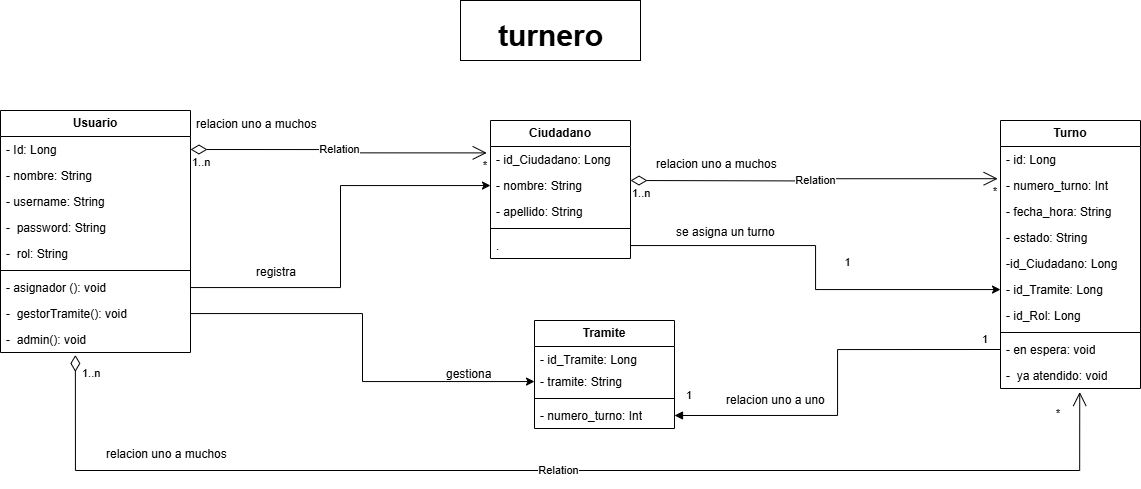

The diagram above was exported from draw.io. Its source (the exported page's mxGraphModel, read from the mxfile embedded in the PNG):
<mxGraphModel dx="2062" dy="654" grid="1" gridSize="10" guides="1" tooltips="1" connect="1" arrows="1" fold="1" page="1" pageScale="1" pageWidth="827" pageHeight="1169" math="0" shadow="0">
  <root>
    <mxCell id="0" />
    <mxCell id="1" parent="0" />
    <mxCell id="1PzKdh9-3nlV3MgrixmK-83" value="" style="verticalLabelPosition=bottom;verticalAlign=top;html=1;shape=mxgraph.basic.rect;fillColor2=none;strokeWidth=1;size=20;indent=5;" vertex="1" parent="1">
      <mxGeometry x="340" y="160" width="180" height="60" as="geometry" />
    </mxCell>
    <mxCell id="1PzKdh9-3nlV3MgrixmK-84" value="&lt;b&gt;&lt;font style=&quot;font-size: 30px;&quot;&gt;turnero&lt;/font&gt;&lt;/b&gt;" style="text;html=1;align=center;verticalAlign=middle;resizable=0;points=[];autosize=1;strokeColor=none;fillColor=none;" vertex="1" parent="1">
      <mxGeometry x="365" y="170" width="130" height="50" as="geometry" />
    </mxCell>
    <mxCell id="1PzKdh9-3nlV3MgrixmK-120" value="&lt;b&gt;Usuario&lt;/b&gt;" style="swimlane;fontStyle=0;childLayout=stackLayout;horizontal=1;startSize=26;fillColor=none;horizontalStack=0;resizeParent=1;resizeParentMax=0;resizeLast=0;collapsible=1;marginBottom=0;whiteSpace=wrap;html=1;" vertex="1" parent="1">
      <mxGeometry x="-120" y="270" width="190" height="242" as="geometry">
        <mxRectangle x="120" y="490" width="80" height="30" as="alternateBounds" />
      </mxGeometry>
    </mxCell>
    <mxCell id="1PzKdh9-3nlV3MgrixmK-121" value="- Id: Long" style="text;strokeColor=none;fillColor=none;align=left;verticalAlign=top;spacingLeft=4;spacingRight=4;overflow=hidden;rotatable=0;points=[[0,0.5],[1,0.5]];portConstraint=eastwest;whiteSpace=wrap;html=1;" vertex="1" parent="1PzKdh9-3nlV3MgrixmK-120">
      <mxGeometry y="26" width="190" height="26" as="geometry" />
    </mxCell>
    <mxCell id="1PzKdh9-3nlV3MgrixmK-122" value="- nombre: String" style="text;strokeColor=none;fillColor=none;align=left;verticalAlign=top;spacingLeft=4;spacingRight=4;overflow=hidden;rotatable=0;points=[[0,0.5],[1,0.5]];portConstraint=eastwest;whiteSpace=wrap;html=1;" vertex="1" parent="1PzKdh9-3nlV3MgrixmK-120">
      <mxGeometry y="52" width="190" height="26" as="geometry" />
    </mxCell>
    <mxCell id="1PzKdh9-3nlV3MgrixmK-125" value="- username: String" style="text;strokeColor=none;fillColor=none;align=left;verticalAlign=top;spacingLeft=4;spacingRight=4;overflow=hidden;rotatable=0;points=[[0,0.5],[1,0.5]];portConstraint=eastwest;whiteSpace=wrap;html=1;" vertex="1" parent="1PzKdh9-3nlV3MgrixmK-120">
      <mxGeometry y="78" width="190" height="26" as="geometry" />
    </mxCell>
    <mxCell id="1PzKdh9-3nlV3MgrixmK-123" value="-&amp;nbsp; password: String" style="text;strokeColor=none;fillColor=none;align=left;verticalAlign=top;spacingLeft=4;spacingRight=4;overflow=hidden;rotatable=0;points=[[0,0.5],[1,0.5]];portConstraint=eastwest;whiteSpace=wrap;html=1;" vertex="1" parent="1PzKdh9-3nlV3MgrixmK-120">
      <mxGeometry y="104" width="190" height="26" as="geometry" />
    </mxCell>
    <mxCell id="1PzKdh9-3nlV3MgrixmK-126" value="-&amp;nbsp; rol: String" style="text;strokeColor=none;fillColor=none;align=left;verticalAlign=top;spacingLeft=4;spacingRight=4;overflow=hidden;rotatable=0;points=[[0,0.5],[1,0.5]];portConstraint=eastwest;whiteSpace=wrap;html=1;" vertex="1" parent="1PzKdh9-3nlV3MgrixmK-120">
      <mxGeometry y="130" width="190" height="26" as="geometry" />
    </mxCell>
    <mxCell id="1PzKdh9-3nlV3MgrixmK-165" value="" style="line;strokeWidth=1;fillColor=none;align=left;verticalAlign=middle;spacingTop=-1;spacingLeft=3;spacingRight=3;rotatable=0;labelPosition=right;points=[];portConstraint=eastwest;strokeColor=inherit;" vertex="1" parent="1PzKdh9-3nlV3MgrixmK-120">
      <mxGeometry y="156" width="190" height="8" as="geometry" />
    </mxCell>
    <mxCell id="1PzKdh9-3nlV3MgrixmK-155" value="- asignador (): void" style="text;strokeColor=none;fillColor=none;align=left;verticalAlign=top;spacingLeft=4;spacingRight=4;overflow=hidden;rotatable=0;points=[[0,0.5],[1,0.5]];portConstraint=eastwest;whiteSpace=wrap;html=1;" vertex="1" parent="1PzKdh9-3nlV3MgrixmK-120">
      <mxGeometry y="164" width="190" height="26" as="geometry" />
    </mxCell>
    <mxCell id="1PzKdh9-3nlV3MgrixmK-163" value="-&amp;nbsp; gestorTramite(): void" style="text;strokeColor=none;fillColor=none;align=left;verticalAlign=top;spacingLeft=4;spacingRight=4;overflow=hidden;rotatable=0;points=[[0,0.5],[1,0.5]];portConstraint=eastwest;whiteSpace=wrap;html=1;" vertex="1" parent="1PzKdh9-3nlV3MgrixmK-120">
      <mxGeometry y="190" width="190" height="26" as="geometry" />
    </mxCell>
    <mxCell id="1PzKdh9-3nlV3MgrixmK-164" value="-&amp;nbsp; admin(): void" style="text;strokeColor=none;fillColor=none;align=left;verticalAlign=top;spacingLeft=4;spacingRight=4;overflow=hidden;rotatable=0;points=[[0,0.5],[1,0.5]];portConstraint=eastwest;whiteSpace=wrap;html=1;" vertex="1" parent="1PzKdh9-3nlV3MgrixmK-120">
      <mxGeometry y="216" width="190" height="26" as="geometry" />
    </mxCell>
    <mxCell id="1PzKdh9-3nlV3MgrixmK-131" value="&lt;b&gt;Ciudadano&lt;/b&gt;" style="swimlane;fontStyle=0;childLayout=stackLayout;horizontal=1;startSize=26;fillColor=none;horizontalStack=0;resizeParent=1;resizeParentMax=0;resizeLast=0;collapsible=1;marginBottom=0;whiteSpace=wrap;html=1;" vertex="1" parent="1">
      <mxGeometry x="370" y="280" width="140" height="138" as="geometry" />
    </mxCell>
    <mxCell id="1PzKdh9-3nlV3MgrixmK-132" value="- id_Ciudadano: Long" style="text;strokeColor=none;fillColor=none;align=left;verticalAlign=top;spacingLeft=4;spacingRight=4;overflow=hidden;rotatable=0;points=[[0,0.5],[1,0.5]];portConstraint=eastwest;whiteSpace=wrap;html=1;" vertex="1" parent="1PzKdh9-3nlV3MgrixmK-131">
      <mxGeometry y="26" width="140" height="26" as="geometry" />
    </mxCell>
    <mxCell id="1PzKdh9-3nlV3MgrixmK-133" value="- nombre: String" style="text;strokeColor=none;fillColor=none;align=left;verticalAlign=top;spacingLeft=4;spacingRight=4;overflow=hidden;rotatable=0;points=[[0,0.5],[1,0.5]];portConstraint=eastwest;whiteSpace=wrap;html=1;" vertex="1" parent="1PzKdh9-3nlV3MgrixmK-131">
      <mxGeometry y="52" width="140" height="26" as="geometry" />
    </mxCell>
    <mxCell id="1PzKdh9-3nlV3MgrixmK-134" value="- apellido: String" style="text;strokeColor=none;fillColor=none;align=left;verticalAlign=top;spacingLeft=4;spacingRight=4;overflow=hidden;rotatable=0;points=[[0,0.5],[1,0.5]];portConstraint=eastwest;whiteSpace=wrap;html=1;" vertex="1" parent="1PzKdh9-3nlV3MgrixmK-131">
      <mxGeometry y="78" width="140" height="26" as="geometry" />
    </mxCell>
    <mxCell id="1PzKdh9-3nlV3MgrixmK-172" value="" style="line;strokeWidth=1;fillColor=none;align=left;verticalAlign=middle;spacingTop=-1;spacingLeft=3;spacingRight=3;rotatable=0;labelPosition=right;points=[];portConstraint=eastwest;strokeColor=inherit;" vertex="1" parent="1PzKdh9-3nlV3MgrixmK-131">
      <mxGeometry y="104" width="140" height="8" as="geometry" />
    </mxCell>
    <mxCell id="1PzKdh9-3nlV3MgrixmK-150" value="." style="text;strokeColor=none;fillColor=none;align=left;verticalAlign=top;spacingLeft=4;spacingRight=4;overflow=hidden;rotatable=0;points=[[0,0.5],[1,0.5]];portConstraint=eastwest;whiteSpace=wrap;html=1;" vertex="1" parent="1PzKdh9-3nlV3MgrixmK-131">
      <mxGeometry y="112" width="140" height="26" as="geometry" />
    </mxCell>
    <mxCell id="1PzKdh9-3nlV3MgrixmK-135" value="&lt;b&gt;Tramite&lt;/b&gt;" style="swimlane;fontStyle=0;childLayout=stackLayout;horizontal=1;startSize=26;fillColor=none;horizontalStack=0;resizeParent=1;resizeParentMax=0;resizeLast=0;collapsible=1;marginBottom=0;whiteSpace=wrap;html=1;" vertex="1" parent="1">
      <mxGeometry x="414" y="480" width="140" height="108" as="geometry" />
    </mxCell>
    <mxCell id="1PzKdh9-3nlV3MgrixmK-136" value="- id_Tramite: Long&amp;nbsp;" style="text;strokeColor=none;fillColor=none;align=left;verticalAlign=top;spacingLeft=4;spacingRight=4;overflow=hidden;rotatable=0;points=[[0,0.5],[1,0.5]];portConstraint=eastwest;whiteSpace=wrap;html=1;" vertex="1" parent="1PzKdh9-3nlV3MgrixmK-135">
      <mxGeometry y="26" width="140" height="22" as="geometry" />
    </mxCell>
    <mxCell id="1PzKdh9-3nlV3MgrixmK-151" value="- tramite: String" style="text;strokeColor=none;fillColor=none;align=left;verticalAlign=top;spacingLeft=4;spacingRight=4;overflow=hidden;rotatable=0;points=[[0,0.5],[1,0.5]];portConstraint=eastwest;whiteSpace=wrap;html=1;" vertex="1" parent="1PzKdh9-3nlV3MgrixmK-135">
      <mxGeometry y="48" width="140" height="26" as="geometry" />
    </mxCell>
    <mxCell id="1PzKdh9-3nlV3MgrixmK-173" value="" style="line;strokeWidth=1;fillColor=none;align=left;verticalAlign=middle;spacingTop=-1;spacingLeft=3;spacingRight=3;rotatable=0;labelPosition=right;points=[];portConstraint=eastwest;strokeColor=inherit;" vertex="1" parent="1PzKdh9-3nlV3MgrixmK-135">
      <mxGeometry y="74" width="140" height="8" as="geometry" />
    </mxCell>
    <mxCell id="1PzKdh9-3nlV3MgrixmK-137" value="- numero_turno: Int" style="text;strokeColor=none;fillColor=none;align=left;verticalAlign=top;spacingLeft=4;spacingRight=4;overflow=hidden;rotatable=0;points=[[0,0.5],[1,0.5]];portConstraint=eastwest;whiteSpace=wrap;html=1;" vertex="1" parent="1PzKdh9-3nlV3MgrixmK-135">
      <mxGeometry y="82" width="140" height="26" as="geometry" />
    </mxCell>
    <mxCell id="1PzKdh9-3nlV3MgrixmK-139" value="&lt;b&gt;Turno&lt;/b&gt;" style="swimlane;fontStyle=0;childLayout=stackLayout;horizontal=1;startSize=26;fillColor=none;horizontalStack=0;resizeParent=1;resizeParentMax=0;resizeLast=0;collapsible=1;marginBottom=0;whiteSpace=wrap;html=1;" vertex="1" parent="1">
      <mxGeometry x="880" y="280" width="140" height="268" as="geometry" />
    </mxCell>
    <mxCell id="1PzKdh9-3nlV3MgrixmK-140" value="- id: Long" style="text;strokeColor=none;fillColor=none;align=left;verticalAlign=top;spacingLeft=4;spacingRight=4;overflow=hidden;rotatable=0;points=[[0,0.5],[1,0.5]];portConstraint=eastwest;whiteSpace=wrap;html=1;" vertex="1" parent="1PzKdh9-3nlV3MgrixmK-139">
      <mxGeometry y="26" width="140" height="26" as="geometry" />
    </mxCell>
    <mxCell id="1PzKdh9-3nlV3MgrixmK-141" value="- numero_turno: Int" style="text;strokeColor=none;fillColor=none;align=left;verticalAlign=top;spacingLeft=4;spacingRight=4;overflow=hidden;rotatable=0;points=[[0,0.5],[1,0.5]];portConstraint=eastwest;whiteSpace=wrap;html=1;" vertex="1" parent="1PzKdh9-3nlV3MgrixmK-139">
      <mxGeometry y="52" width="140" height="26" as="geometry" />
    </mxCell>
    <mxCell id="1PzKdh9-3nlV3MgrixmK-142" value="- fecha_hora: String" style="text;strokeColor=none;fillColor=none;align=left;verticalAlign=top;spacingLeft=4;spacingRight=4;overflow=hidden;rotatable=0;points=[[0,0.5],[1,0.5]];portConstraint=eastwest;whiteSpace=wrap;html=1;" vertex="1" parent="1PzKdh9-3nlV3MgrixmK-139">
      <mxGeometry y="78" width="140" height="26" as="geometry" />
    </mxCell>
    <mxCell id="1PzKdh9-3nlV3MgrixmK-143" value="- estado: String" style="text;strokeColor=none;fillColor=none;align=left;verticalAlign=top;spacingLeft=4;spacingRight=4;overflow=hidden;rotatable=0;points=[[0,0.5],[1,0.5]];portConstraint=eastwest;whiteSpace=wrap;html=1;" vertex="1" parent="1PzKdh9-3nlV3MgrixmK-139">
      <mxGeometry y="104" width="140" height="26" as="geometry" />
    </mxCell>
    <mxCell id="1PzKdh9-3nlV3MgrixmK-147" value="-id_Ciudadano: Long" style="text;strokeColor=none;fillColor=none;align=left;verticalAlign=top;spacingLeft=4;spacingRight=4;overflow=hidden;rotatable=0;points=[[0,0.5],[1,0.5]];portConstraint=eastwest;whiteSpace=wrap;html=1;" vertex="1" parent="1PzKdh9-3nlV3MgrixmK-139">
      <mxGeometry y="130" width="140" height="26" as="geometry" />
    </mxCell>
    <mxCell id="1PzKdh9-3nlV3MgrixmK-148" value="- id_Tramite: Long&amp;nbsp;" style="text;strokeColor=none;fillColor=none;align=left;verticalAlign=top;spacingLeft=4;spacingRight=4;overflow=hidden;rotatable=0;points=[[0,0.5],[1,0.5]];portConstraint=eastwest;whiteSpace=wrap;html=1;" vertex="1" parent="1PzKdh9-3nlV3MgrixmK-139">
      <mxGeometry y="156" width="140" height="26" as="geometry" />
    </mxCell>
    <mxCell id="1PzKdh9-3nlV3MgrixmK-146" value="- id_Rol: Long" style="text;strokeColor=none;fillColor=none;align=left;verticalAlign=top;spacingLeft=4;spacingRight=4;overflow=hidden;rotatable=0;points=[[0,0.5],[1,0.5]];portConstraint=eastwest;whiteSpace=wrap;html=1;" vertex="1" parent="1PzKdh9-3nlV3MgrixmK-139">
      <mxGeometry y="182" width="140" height="26" as="geometry" />
    </mxCell>
    <mxCell id="1PzKdh9-3nlV3MgrixmK-171" value="" style="line;strokeWidth=1;fillColor=none;align=left;verticalAlign=middle;spacingTop=-1;spacingLeft=3;spacingRight=3;rotatable=0;labelPosition=right;points=[];portConstraint=eastwest;strokeColor=inherit;" vertex="1" parent="1PzKdh9-3nlV3MgrixmK-139">
      <mxGeometry y="208" width="140" height="8" as="geometry" />
    </mxCell>
    <mxCell id="1PzKdh9-3nlV3MgrixmK-169" value="- en espera: void" style="text;strokeColor=none;fillColor=none;align=left;verticalAlign=top;spacingLeft=4;spacingRight=4;overflow=hidden;rotatable=0;points=[[0,0.5],[1,0.5]];portConstraint=eastwest;whiteSpace=wrap;html=1;" vertex="1" parent="1PzKdh9-3nlV3MgrixmK-139">
      <mxGeometry y="216" width="140" height="26" as="geometry" />
    </mxCell>
    <mxCell id="1PzKdh9-3nlV3MgrixmK-170" value="-&amp;nbsp; ya atendido: void" style="text;strokeColor=none;fillColor=none;align=left;verticalAlign=top;spacingLeft=4;spacingRight=4;overflow=hidden;rotatable=0;points=[[0,0.5],[1,0.5]];portConstraint=eastwest;whiteSpace=wrap;html=1;" vertex="1" parent="1PzKdh9-3nlV3MgrixmK-139">
      <mxGeometry y="242" width="140" height="26" as="geometry" />
    </mxCell>
    <mxCell id="1PzKdh9-3nlV3MgrixmK-177" style="edgeStyle=orthogonalEdgeStyle;rounded=0;orthogonalLoop=1;jettySize=auto;html=1;" edge="1" parent="1" source="1PzKdh9-3nlV3MgrixmK-155" target="1PzKdh9-3nlV3MgrixmK-133">
      <mxGeometry relative="1" as="geometry" />
    </mxCell>
    <mxCell id="1PzKdh9-3nlV3MgrixmK-178" value="registra" style="text;strokeColor=none;fillColor=none;align=left;verticalAlign=top;spacingLeft=4;spacingRight=4;overflow=hidden;rotatable=0;points=[[0,0.5],[1,0.5]];portConstraint=eastwest;whiteSpace=wrap;html=1;" vertex="1" parent="1">
      <mxGeometry x="130" y="418" width="100" height="26" as="geometry" />
    </mxCell>
    <mxCell id="1PzKdh9-3nlV3MgrixmK-179" style="edgeStyle=orthogonalEdgeStyle;rounded=0;orthogonalLoop=1;jettySize=auto;html=1;" edge="1" parent="1" source="1PzKdh9-3nlV3MgrixmK-163" target="1PzKdh9-3nlV3MgrixmK-151">
      <mxGeometry relative="1" as="geometry" />
    </mxCell>
    <mxCell id="1PzKdh9-3nlV3MgrixmK-181" value="gestiona" style="text;strokeColor=none;fillColor=none;align=left;verticalAlign=top;spacingLeft=4;spacingRight=4;overflow=hidden;rotatable=0;points=[[0,0.5],[1,0.5]];portConstraint=eastwest;whiteSpace=wrap;html=1;" vertex="1" parent="1">
      <mxGeometry x="320" y="520" width="100" height="26" as="geometry" />
    </mxCell>
    <mxCell id="1PzKdh9-3nlV3MgrixmK-182" style="edgeStyle=orthogonalEdgeStyle;rounded=0;orthogonalLoop=1;jettySize=auto;html=1;" edge="1" parent="1" source="1PzKdh9-3nlV3MgrixmK-150" target="1PzKdh9-3nlV3MgrixmK-148">
      <mxGeometry relative="1" as="geometry" />
    </mxCell>
    <mxCell id="1PzKdh9-3nlV3MgrixmK-185" value="Relation" style="endArrow=open;html=1;endSize=12;startArrow=diamondThin;startSize=14;startFill=0;edgeStyle=orthogonalEdgeStyle;rounded=0;entryX=-0.02;entryY=0.238;entryDx=0;entryDy=0;entryPerimeter=0;" edge="1" parent="1" target="1PzKdh9-3nlV3MgrixmK-141">
      <mxGeometry relative="1" as="geometry">
        <mxPoint x="510" y="340" as="sourcePoint" />
        <mxPoint x="670" y="340" as="targetPoint" />
      </mxGeometry>
    </mxCell>
    <mxCell id="1PzKdh9-3nlV3MgrixmK-186" value="1..n" style="edgeLabel;resizable=0;html=1;align=left;verticalAlign=top;" connectable="0" vertex="1" parent="1PzKdh9-3nlV3MgrixmK-185">
      <mxGeometry x="-1" relative="1" as="geometry" />
    </mxCell>
    <mxCell id="1PzKdh9-3nlV3MgrixmK-187" value="*" style="edgeLabel;resizable=0;html=1;align=right;verticalAlign=top;" connectable="0" vertex="1" parent="1PzKdh9-3nlV3MgrixmK-185">
      <mxGeometry x="1" relative="1" as="geometry" />
    </mxCell>
    <mxCell id="1PzKdh9-3nlV3MgrixmK-191" value="relacion uno a muchos" style="text;strokeColor=none;fillColor=none;align=left;verticalAlign=top;spacingLeft=4;spacingRight=4;overflow=hidden;rotatable=0;points=[[0,0.5],[1,0.5]];portConstraint=eastwest;whiteSpace=wrap;html=1;" vertex="1" parent="1">
      <mxGeometry x="530" y="310" width="140" height="26" as="geometry" />
    </mxCell>
    <mxCell id="1PzKdh9-3nlV3MgrixmK-192" value="relacion uno a uno" style="text;strokeColor=none;fillColor=none;align=left;verticalAlign=top;spacingLeft=4;spacingRight=4;overflow=hidden;rotatable=0;points=[[0,0.5],[1,0.5]];portConstraint=eastwest;whiteSpace=wrap;html=1;" vertex="1" parent="1">
      <mxGeometry x="600" y="546" width="140" height="26" as="geometry" />
    </mxCell>
    <mxCell id="1PzKdh9-3nlV3MgrixmK-200" value="Relation" style="endArrow=open;html=1;endSize=12;startArrow=diamondThin;startSize=14;startFill=0;edgeStyle=orthogonalEdgeStyle;rounded=0;entryX=-0.027;entryY=0.246;entryDx=0;entryDy=0;entryPerimeter=0;exitX=1;exitY=0.5;exitDx=0;exitDy=0;" edge="1" parent="1" source="1PzKdh9-3nlV3MgrixmK-121" target="1PzKdh9-3nlV3MgrixmK-132">
      <mxGeometry relative="1" as="geometry">
        <mxPoint x="170" y="310" as="sourcePoint" />
        <mxPoint x="330" y="310" as="targetPoint" />
      </mxGeometry>
    </mxCell>
    <mxCell id="1PzKdh9-3nlV3MgrixmK-201" value="1..n" style="edgeLabel;resizable=0;html=1;align=left;verticalAlign=top;" connectable="0" vertex="1" parent="1PzKdh9-3nlV3MgrixmK-200">
      <mxGeometry x="-1" relative="1" as="geometry" />
    </mxCell>
    <mxCell id="1PzKdh9-3nlV3MgrixmK-202" value="*" style="edgeLabel;resizable=0;html=1;align=right;verticalAlign=top;" connectable="0" vertex="1" parent="1PzKdh9-3nlV3MgrixmK-200">
      <mxGeometry x="1" relative="1" as="geometry" />
    </mxCell>
    <mxCell id="1PzKdh9-3nlV3MgrixmK-203" value="relacion uno a muchos" style="text;strokeColor=none;fillColor=none;align=left;verticalAlign=top;spacingLeft=4;spacingRight=4;overflow=hidden;rotatable=0;points=[[0,0.5],[1,0.5]];portConstraint=eastwest;whiteSpace=wrap;html=1;" vertex="1" parent="1">
      <mxGeometry x="70" y="270" width="140" height="26" as="geometry" />
    </mxCell>
    <mxCell id="1PzKdh9-3nlV3MgrixmK-205" value="se asigna un turno" style="text;strokeColor=none;fillColor=none;align=left;verticalAlign=top;spacingLeft=4;spacingRight=4;overflow=hidden;rotatable=0;points=[[0,0.5],[1,0.5]];portConstraint=eastwest;whiteSpace=wrap;html=1;" vertex="1" parent="1">
      <mxGeometry x="550" y="378" width="150" height="26" as="geometry" />
    </mxCell>
    <mxCell id="1PzKdh9-3nlV3MgrixmK-207" value="" style="endArrow=block;endFill=1;html=1;edgeStyle=orthogonalEdgeStyle;align=left;verticalAlign=top;rounded=0;entryX=1;entryY=0.5;entryDx=0;entryDy=0;exitX=0;exitY=0.5;exitDx=0;exitDy=0;" edge="1" parent="1" source="1PzKdh9-3nlV3MgrixmK-169" target="1PzKdh9-3nlV3MgrixmK-137">
      <mxGeometry x="-1" relative="1" as="geometry">
        <mxPoint x="660" y="520" as="sourcePoint" />
        <mxPoint x="820" y="520" as="targetPoint" />
      </mxGeometry>
    </mxCell>
    <mxCell id="1PzKdh9-3nlV3MgrixmK-208" value="1" style="edgeLabel;resizable=0;html=1;align=left;verticalAlign=bottom;" connectable="0" vertex="1" parent="1PzKdh9-3nlV3MgrixmK-207">
      <mxGeometry x="-1" relative="1" as="geometry">
        <mxPoint x="-20" y="-2" as="offset" />
      </mxGeometry>
    </mxCell>
    <mxCell id="1PzKdh9-3nlV3MgrixmK-210" value="1" style="edgeLabel;html=1;align=center;verticalAlign=middle;resizable=0;points=[];" vertex="1" connectable="0" parent="1">
      <mxGeometry x="790.0000000000005" y="639.9999999999998" as="geometry">
        <mxPoint x="-64" y="-219" as="offset" />
      </mxGeometry>
    </mxCell>
    <mxCell id="1PzKdh9-3nlV3MgrixmK-211" value="1" style="edgeLabel;resizable=0;html=1;align=left;verticalAlign=bottom;" connectable="0" vertex="1" parent="1">
      <mxGeometry x="800" y="559" as="geometry">
        <mxPoint x="-236" y="4" as="offset" />
      </mxGeometry>
    </mxCell>
    <mxCell id="1PzKdh9-3nlV3MgrixmK-213" value="Relation" style="endArrow=open;html=1;endSize=12;startArrow=diamondThin;startSize=14;startFill=0;edgeStyle=orthogonalEdgeStyle;rounded=0;exitX=0.394;exitY=1.095;exitDx=0;exitDy=0;exitPerimeter=0;entryX=0.566;entryY=1.136;entryDx=0;entryDy=0;entryPerimeter=0;" edge="1" parent="1" source="1PzKdh9-3nlV3MgrixmK-164" target="1PzKdh9-3nlV3MgrixmK-170">
      <mxGeometry relative="1" as="geometry">
        <mxPoint x="360" y="690" as="sourcePoint" />
        <mxPoint x="520" y="690" as="targetPoint" />
        <Array as="points">
          <mxPoint x="-45" y="630" />
          <mxPoint x="959" y="630" />
        </Array>
      </mxGeometry>
    </mxCell>
    <mxCell id="1PzKdh9-3nlV3MgrixmK-214" value="1..n" style="edgeLabel;resizable=0;html=1;align=left;verticalAlign=top;" connectable="0" vertex="1" parent="1PzKdh9-3nlV3MgrixmK-213">
      <mxGeometry x="-1" relative="1" as="geometry">
        <mxPoint x="5" y="6" as="offset" />
      </mxGeometry>
    </mxCell>
    <mxCell id="1PzKdh9-3nlV3MgrixmK-215" value="*" style="edgeLabel;resizable=0;html=1;align=right;verticalAlign=top;" connectable="0" vertex="1" parent="1PzKdh9-3nlV3MgrixmK-213">
      <mxGeometry x="1" relative="1" as="geometry">
        <mxPoint x="-19" y="8" as="offset" />
      </mxGeometry>
    </mxCell>
    <mxCell id="1PzKdh9-3nlV3MgrixmK-216" value="relacion uno a muchos" style="text;strokeColor=none;fillColor=none;align=left;verticalAlign=top;spacingLeft=4;spacingRight=4;overflow=hidden;rotatable=0;points=[[0,0.5],[1,0.5]];portConstraint=eastwest;whiteSpace=wrap;html=1;" vertex="1" parent="1">
      <mxGeometry x="-20" y="600" width="140" height="26" as="geometry" />
    </mxCell>
  </root>
</mxGraphModel>